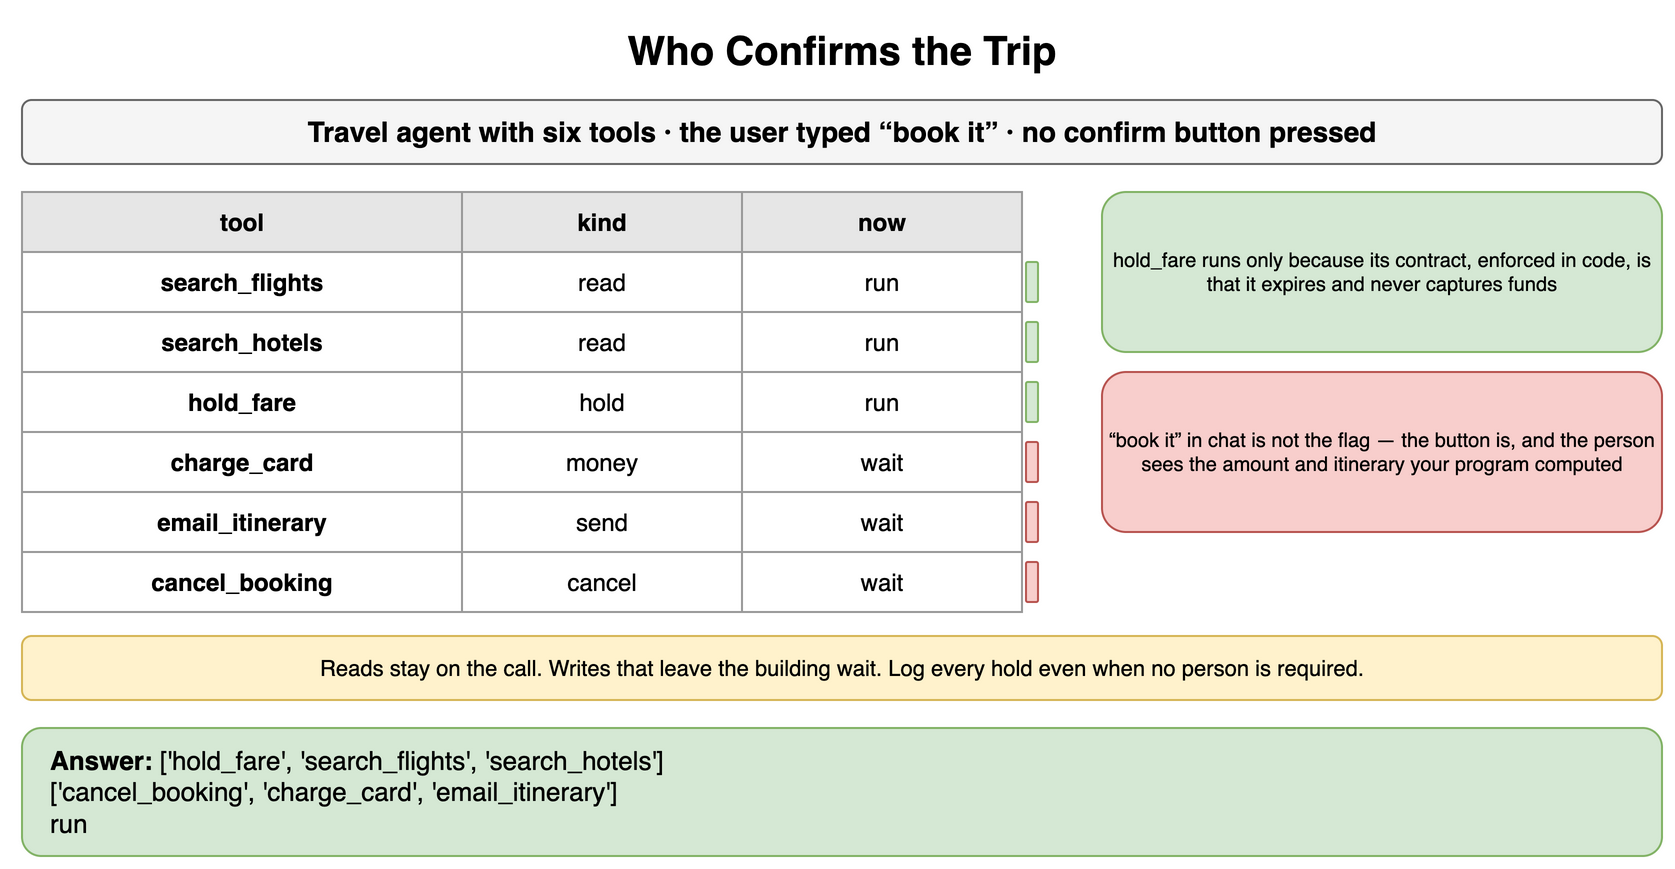

The diagram above was exported from draw.io. Its source (the exported page's mxGraphModel, read from the mxfile embedded in the PNG):
<mxGraphModel dx="900" dy="442" grid="1" gridSize="10" guides="1" tooltips="1" connect="1" arrows="1" fold="1" page="1" pageScale="1" pageWidth="900" pageHeight="442" math="0" shadow="0">
  <root>
    <mxCell id="0" />
    <mxCell id="1" parent="0" />
    <mxCell id="f1" value="Who Confirms the Trip" style="text;html=1;align=center;verticalAlign=middle;whiteSpace=wrap;fontSize=20;fontStyle=1;" vertex="1" parent="1">
      <mxGeometry x="40" y="10" width="820" height="30" as="geometry" />
    </mxCell>
    <mxCell id="f2" value="Travel agent with six tools · the user typed “book it” · no confirm button pressed" style="rounded=1;whiteSpace=wrap;html=1;fillColor=#f5f5f5;strokeColor=#666666;fontStyle=1;fontSize=14;" vertex="1" parent="1">
      <mxGeometry x="40" y="50" width="820" height="32" as="geometry" />
    </mxCell>
    <mxCell id="f3" value="tool" style="whiteSpace=wrap;html=1;fillColor=#e6e6e6;strokeColor=#999999;fontStyle=1;fontSize=12;" vertex="1" parent="1">
      <mxGeometry x="40" y="96" width="220" height="30" as="geometry" />
    </mxCell>
    <mxCell id="f4" value="kind" style="whiteSpace=wrap;html=1;fillColor=#e6e6e6;strokeColor=#999999;fontStyle=1;fontSize=12;" vertex="1" parent="1">
      <mxGeometry x="260" y="96" width="140" height="30" as="geometry" />
    </mxCell>
    <mxCell id="f5" value="now" style="whiteSpace=wrap;html=1;fillColor=#e6e6e6;strokeColor=#999999;fontStyle=1;fontSize=12;" vertex="1" parent="1">
      <mxGeometry x="400" y="96" width="140" height="30" as="geometry" />
    </mxCell>
    <mxCell id="f6" value="search_flights" style="whiteSpace=wrap;html=1;strokeColor=#999999;fontSize=12;fillColor=#ffffff;fontStyle=1;" vertex="1" parent="1">
      <mxGeometry x="40" y="126" width="220" height="30" as="geometry" />
    </mxCell>
    <mxCell id="f7" value="read" style="whiteSpace=wrap;html=1;strokeColor=#999999;fontSize=12;fillColor=#ffffff;" vertex="1" parent="1">
      <mxGeometry x="260" y="126" width="140" height="30" as="geometry" />
    </mxCell>
    <mxCell id="f8" value="run" style="whiteSpace=wrap;html=1;strokeColor=#999999;fontSize=12;fillColor=#ffffff;" vertex="1" parent="1">
      <mxGeometry x="400" y="126" width="140" height="30" as="geometry" />
    </mxCell>
    <mxCell id="f9" value="search_hotels" style="whiteSpace=wrap;html=1;strokeColor=#999999;fontSize=12;fillColor=#ffffff;fontStyle=1;" vertex="1" parent="1">
      <mxGeometry x="40" y="156" width="220" height="30" as="geometry" />
    </mxCell>
    <mxCell id="f10" value="read" style="whiteSpace=wrap;html=1;strokeColor=#999999;fontSize=12;fillColor=#ffffff;" vertex="1" parent="1">
      <mxGeometry x="260" y="156" width="140" height="30" as="geometry" />
    </mxCell>
    <mxCell id="f11" value="run" style="whiteSpace=wrap;html=1;strokeColor=#999999;fontSize=12;fillColor=#ffffff;" vertex="1" parent="1">
      <mxGeometry x="400" y="156" width="140" height="30" as="geometry" />
    </mxCell>
    <mxCell id="f12" value="hold_fare" style="whiteSpace=wrap;html=1;strokeColor=#999999;fontSize=12;fillColor=#ffffff;fontStyle=1;" vertex="1" parent="1">
      <mxGeometry x="40" y="186" width="220" height="30" as="geometry" />
    </mxCell>
    <mxCell id="f13" value="hold" style="whiteSpace=wrap;html=1;strokeColor=#999999;fontSize=12;fillColor=#ffffff;" vertex="1" parent="1">
      <mxGeometry x="260" y="186" width="140" height="30" as="geometry" />
    </mxCell>
    <mxCell id="f14" value="run" style="whiteSpace=wrap;html=1;strokeColor=#999999;fontSize=12;fillColor=#ffffff;" vertex="1" parent="1">
      <mxGeometry x="400" y="186" width="140" height="30" as="geometry" />
    </mxCell>
    <mxCell id="f15" value="charge_card" style="whiteSpace=wrap;html=1;strokeColor=#999999;fontSize=12;fillColor=#ffffff;fontStyle=1;" vertex="1" parent="1">
      <mxGeometry x="40" y="216" width="220" height="30" as="geometry" />
    </mxCell>
    <mxCell id="f16" value="money" style="whiteSpace=wrap;html=1;strokeColor=#999999;fontSize=12;fillColor=#ffffff;" vertex="1" parent="1">
      <mxGeometry x="260" y="216" width="140" height="30" as="geometry" />
    </mxCell>
    <mxCell id="f17" value="wait" style="whiteSpace=wrap;html=1;strokeColor=#999999;fontSize=12;fillColor=#ffffff;" vertex="1" parent="1">
      <mxGeometry x="400" y="216" width="140" height="30" as="geometry" />
    </mxCell>
    <mxCell id="f18" value="email_itinerary" style="whiteSpace=wrap;html=1;strokeColor=#999999;fontSize=12;fillColor=#ffffff;fontStyle=1;" vertex="1" parent="1">
      <mxGeometry x="40" y="246" width="220" height="30" as="geometry" />
    </mxCell>
    <mxCell id="f19" value="send" style="whiteSpace=wrap;html=1;strokeColor=#999999;fontSize=12;fillColor=#ffffff;" vertex="1" parent="1">
      <mxGeometry x="260" y="246" width="140" height="30" as="geometry" />
    </mxCell>
    <mxCell id="f20" value="wait" style="whiteSpace=wrap;html=1;strokeColor=#999999;fontSize=12;fillColor=#ffffff;" vertex="1" parent="1">
      <mxGeometry x="400" y="246" width="140" height="30" as="geometry" />
    </mxCell>
    <mxCell id="f21" value="cancel_booking" style="whiteSpace=wrap;html=1;strokeColor=#999999;fontSize=12;fillColor=#ffffff;fontStyle=1;" vertex="1" parent="1">
      <mxGeometry x="40" y="276" width="220" height="30" as="geometry" />
    </mxCell>
    <mxCell id="f22" value="cancel" style="whiteSpace=wrap;html=1;strokeColor=#999999;fontSize=12;fillColor=#ffffff;" vertex="1" parent="1">
      <mxGeometry x="260" y="276" width="140" height="30" as="geometry" />
    </mxCell>
    <mxCell id="f23" value="wait" style="whiteSpace=wrap;html=1;strokeColor=#999999;fontSize=12;fillColor=#ffffff;" vertex="1" parent="1">
      <mxGeometry x="400" y="276" width="140" height="30" as="geometry" />
    </mxCell>
    <mxCell id="f24" value="" style="rounded=1;whiteSpace=wrap;html=1;fillColor=#d5e8d4;strokeColor=#82b366;fontSize=12;align=center;fontStyle=1;" vertex="1" parent="1">
      <mxGeometry x="542" y="131" width="6" height="20" as="geometry" />
    </mxCell>
    <mxCell id="f25" value="" style="rounded=1;whiteSpace=wrap;html=1;fillColor=#d5e8d4;strokeColor=#82b366;fontSize=12;align=center;fontStyle=1;" vertex="1" parent="1">
      <mxGeometry x="542" y="161" width="6" height="20" as="geometry" />
    </mxCell>
    <mxCell id="f26" value="" style="rounded=1;whiteSpace=wrap;html=1;fillColor=#d5e8d4;strokeColor=#82b366;fontSize=12;align=center;fontStyle=1;" vertex="1" parent="1">
      <mxGeometry x="542" y="191" width="6" height="20" as="geometry" />
    </mxCell>
    <mxCell id="f27" value="" style="rounded=1;whiteSpace=wrap;html=1;fillColor=#f8cecc;strokeColor=#b85450;fontSize=12;align=center;fontStyle=1;" vertex="1" parent="1">
      <mxGeometry x="542" y="221" width="6" height="20" as="geometry" />
    </mxCell>
    <mxCell id="f28" value="" style="rounded=1;whiteSpace=wrap;html=1;fillColor=#f8cecc;strokeColor=#b85450;fontSize=12;align=center;fontStyle=1;" vertex="1" parent="1">
      <mxGeometry x="542" y="251" width="6" height="20" as="geometry" />
    </mxCell>
    <mxCell id="f29" value="" style="rounded=1;whiteSpace=wrap;html=1;fillColor=#f8cecc;strokeColor=#b85450;fontSize=12;align=center;fontStyle=1;" vertex="1" parent="1">
      <mxGeometry x="542" y="281" width="6" height="20" as="geometry" />
    </mxCell>
    <mxCell id="f30" value="hold_fare runs only because its contract, enforced in code, is that it expires and never captures funds" style="rounded=1;whiteSpace=wrap;html=1;fillColor=#d5e8d4;strokeColor=#82b366;fontSize=10;align=center;" vertex="1" parent="1">
      <mxGeometry x="580" y="96" width="280" height="80" as="geometry" />
    </mxCell>
    <mxCell id="f31" value="“book it” in chat is not the flag — the button is, and the person sees the amount and itinerary your program computed" style="rounded=1;whiteSpace=wrap;html=1;fillColor=#f8cecc;strokeColor=#b85450;fontSize=10;align=center;" vertex="1" parent="1">
      <mxGeometry x="580" y="186" width="280" height="80" as="geometry" />
    </mxCell>
    <mxCell id="f32" value="Reads stay on the call. Writes that leave the building wait. Log every hold even when no person is required." style="rounded=1;whiteSpace=wrap;html=1;fillColor=#fff2cc;strokeColor=#d6b656;fontSize=11;align=center;" vertex="1" parent="1">
      <mxGeometry x="40" y="318" width="820" height="32" as="geometry" />
    </mxCell>
    <mxCell id="f33" value="&lt;b&gt;Answer:&lt;/b&gt; ['hold_fare', 'search_flights', 'search_hotels']&lt;br&gt;['cancel_booking', 'charge_card', 'email_itinerary']&lt;br&gt;run" style="rounded=1;whiteSpace=wrap;html=1;fillColor=#d5e8d4;strokeColor=#82b366;fontSize=13;align=left;spacingLeft=12;" vertex="1" parent="1">
      <mxGeometry x="40" y="364" width="820" height="64" as="geometry" />
    </mxCell>
  </root>
</mxGraphModel>